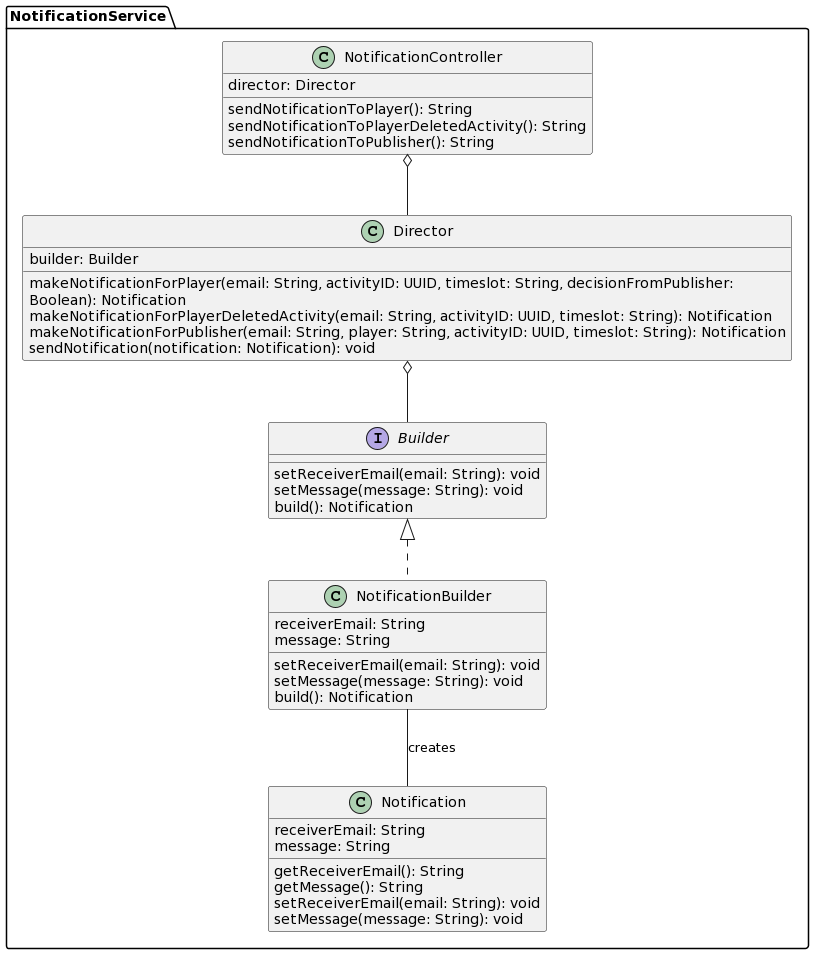

The diagram above was rendered by PlantUML. Its source (embedded in the PNG):
@startuml
package NotificationService {
class Notification {
receiverEmail: String
message: String

getReceiverEmail(): String
getMessage(): String
setReceiverEmail(email: String): void
setMessage(message: String): void
}
class Director {
builder: Builder

makeNotificationForPlayer(email: String, activityID: UUID, timeslot: String, decisionFromPublisher:
Boolean): Notification
makeNotificationForPlayerDeletedActivity(email: String, activityID: UUID, timeslot: String): Notification
makeNotificationForPublisher(email: String, player: String, activityID: UUID, timeslot: String): Notification
sendNotification(notification: Notification): void
}
interface Builder {
setReceiverEmail(email: String): void
setMessage(message: String): void
build(): Notification
}
class NotificationBuilder {
receiverEmail: String
message: String

setReceiverEmail(email: String): void
setMessage(message: String): void
build(): Notification
}
class NotificationController {
director: Director

sendNotificationToPlayer(): String
sendNotificationToPlayerDeletedActivity(): String
sendNotificationToPublisher(): String
}
}
NotificationController o-- Director
Director o-- Builder
Builder <|.. NotificationBuilder
NotificationBuilder -- Notification : creates
@enduml